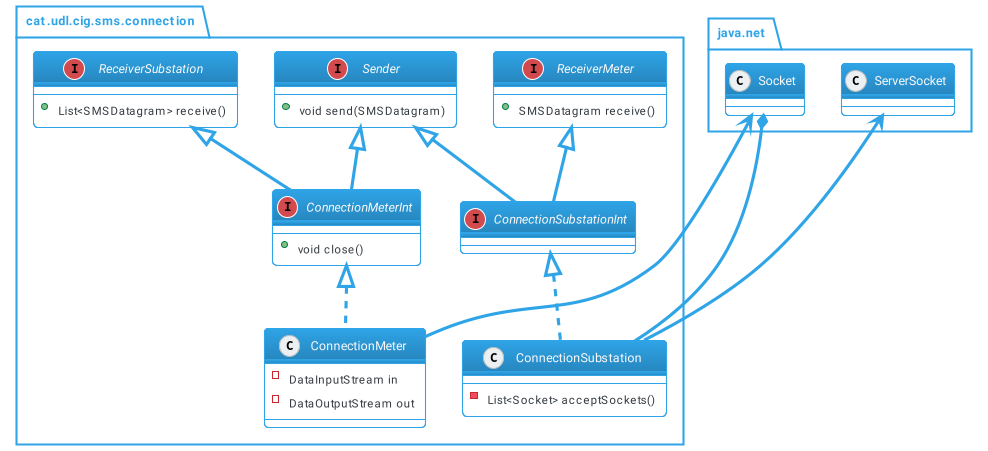

The diagram above was rendered by PlantUML. Its source (embedded in the PNG):
@startuml connection
!include themes/puml-theme-cerulean-outline.puml
skinparam backgroundColor #FFFFFF
interface cat.udl.cig.sms.connection.ReceiverMeter {
    + SMSDatagram receive()
}
interface cat.udl.cig.sms.connection.ReceiverSubstation {
    + List<SMSDatagram> receive()
}
interface cat.udl.cig.sms.connection.Sender {
    + void send(SMSDatagram)
}
interface cat.udl.cig.sms.connection.ConnectionMeterInt extends cat.udl.cig.sms.connection.ReceiverSubstation, cat.udl.cig.sms.connection.Sender {
    + void close()
}
interface cat.udl.cig.sms.connection.ConnectionSubstationInt extends cat.udl.cig.sms.connection.ReceiverMeter, cat.udl.cig.sms.connection.Sender
class cat.udl.cig.sms.connection.ConnectionMeter implements cat.udl.cig.sms.connection.ConnectionMeterInt {
    - DataInputStream in
    - DataOutputStream out
}
class cat.udl.cig.sms.connection.ConnectionSubstation implements cat.udl.cig.sms.connection.ConnectionSubstationInt {
    - List<Socket> acceptSockets()
}
class java.net.Socket
class java.net.ServerSocket
java.net.Socket *-- cat.udl.cig.sms.connection.ConnectionSubstation
java.net.ServerSocket <-- cat.udl.cig.sms.connection.ConnectionSubstation
java.net.Socket <-- cat.udl.cig.sms.connection.ConnectionMeter
java.net.Socket -[hidden]-> cat.udl.cig.sms.connection.ConnectionMeterInt


@enduml